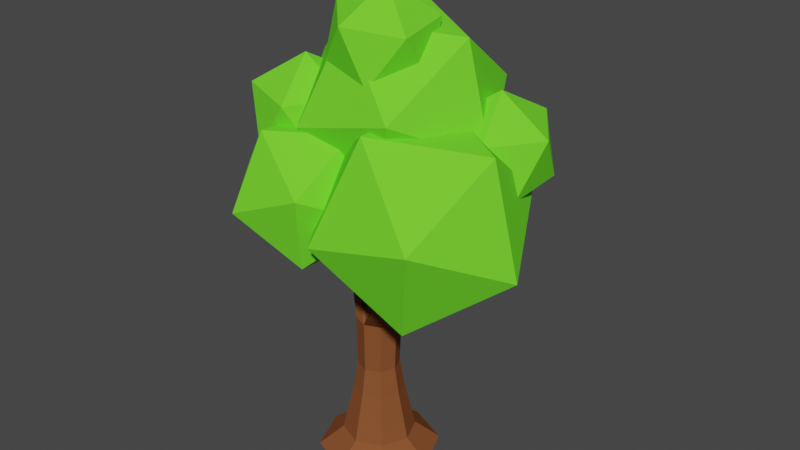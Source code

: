 # Source: tree.blend  (saved by Blender 2.82.7; exported with 4.5.12 LTS)
import bpy
from mathutils import Matrix  # noqa: F401  (used for matrix-valued properties, if any)

bpy.ops.wm.read_factory_settings(use_empty=True)
scene = bpy.context.scene
scene.name = 'Scene'

# ---- collections
col_collection = bpy.data.collections.new('Collection'); scene.collection.children.link(col_collection)

# ---- materials (node trees are filled in below, after node groups)
mat_material_002 = bpy.data.materials.new('Material.002')
mat_material_002.alpha_threshold = 0.0
mat_material_002.use_transparent_shadow = False
mat_material_002.roughness = 0.5
mat_material_001 = bpy.data.materials.new('Material.001')
mat_material_001.alpha_threshold = 0.0
mat_material_001.use_transparent_shadow = False
mat_material_001.roughness = 0.5

# ---- material node trees
mat_material_002.use_nodes = True; mat_material_002.node_tree.nodes.clear()
_N = mat_material_002.node_tree.nodes; _L = mat_material_002.node_tree.links
n0 = _N.new('ShaderNodeOutputMaterial'); n0.name = 'Material Output'; n0.location = (300, 300)
n1 = _N.new('ShaderNodeBsdfPrincipled'); n1.name = 'Principled BSDF'; n1.location = (10, 300)
n1.distribution = 'GGX'
n1.subsurface_method = 'BURLEY'
n1.inputs[0].default_value = (0.1656, 0.8, 0.0315, 1.0)
n1.inputs[2].default_value = 0.0
n1.inputs[3].default_value = 1.45
n1.inputs[13].default_value = 0.0
n1.inputs[27].default_value = (0.0, 0.0, 0.0, 1.0)
n1.inputs[28].default_value = 1.0
_L.new(n1.outputs[0], n0.inputs[0])
n0.is_active_output = True
mat_material_001.use_nodes = True; mat_material_001.node_tree.nodes.clear()
_N = mat_material_001.node_tree.nodes; _L = mat_material_001.node_tree.links
n0 = _N.new('ShaderNodeOutputMaterial'); n0.name = 'Material Output'; n0.location = (300, 300)
n1 = _N.new('ShaderNodeBsdfPrincipled'); n1.name = 'Principled BSDF'; n1.location = (10, 300)
n1.distribution = 'GGX'
n1.subsurface_method = 'BURLEY'
n1.inputs[0].default_value = (0.237, 0.0792, 0.02949, 1.0)
n1.inputs[2].default_value = 0.0
n1.inputs[3].default_value = 1.45
n1.inputs[13].default_value = 0.0
n1.inputs[27].default_value = (0.0, 0.0, 0.0, 1.0)
n1.inputs[28].default_value = 1.0
_L.new(n1.outputs[0], n0.inputs[0])
n0.is_active_output = True

# ---- world
world_world = bpy.data.worlds.new('World'); scene.world = world_world
world_world.use_nodes = True; world_world.node_tree.nodes.clear()
_N = world_world.node_tree.nodes; _L = world_world.node_tree.links
n0 = _N.new('ShaderNodeOutputWorld'); n0.name = 'World Output'; n0.location = (300, 300)
n1 = _N.new('ShaderNodeBackground'); n1.name = 'Background'; n1.location = (10, 300)
n1.inputs[0].default_value = (0.05088, 0.05088, 0.05088, 1.0)
_L.new(n1.outputs[0], n0.inputs[0])
n0.is_active_output = True
world_world.color = (0.05088, 0.05088, 0.05088)
world_world.use_sun_shadow = False
world_world.sun_shadow_jitter_overblur = 0.0

# ---- meshes
me_icosphere_003 = bpy.data.meshes.new('Icosphere.003')
me_icosphere_003.from_pydata([(1.897, -0.1211, 12.7), (1.974, -1.168, 14.14), (1.058, -1.692, 12.7), (0.2627, -0.2596, 12.0), (0.6881, 1.15, 13.01), (1.746, 0.5891, 14.32), (0.3871, -1.953, 14.33), (-0.6707, -1.392, 13.01), (-0.8991, 0.365, 13.2), (0.01756, 0.8895, 14.64), (0.8125, -0.5431, 15.33), (-0.8222, -0.6816, 14.64), (2.96, 1.625, 8.874), (4.294, 0.6039, 9.674), (2.52, 0.04874, 9.759), (1.454, 1.56, 9.964), (2.569, 3.048, 10.01), (4.324, 2.458, 9.827), (3.612, -0.0925, 11.26), (1.857, 0.4981, 11.44), (1.887, 2.352, 11.59), (3.66, 2.907, 11.51), (4.726, 1.396, 11.3), (3.22, 1.331, 12.39), (-2.256, -0.4456, 9.363), (-0.9228, -1.467, 10.16), (-2.696, -2.022, 10.25), (-3.763, -0.5109, 10.45), (-2.648, 0.9779, 10.49), (-0.8928, 0.3873, 10.32), (-1.605, -2.163, 11.75), (-3.36, -1.572, 11.93), (-3.33, 0.2815, 12.08), (-1.556, 0.8367, 11.99), (-0.4902, -0.6741, 11.79), (-1.996, -0.7395, 12.88), (-1.688, 0.5657, 9.414), (1.136, -1.076, 9.082), (-1.107, -2.09, 11.25), (-2.493, 0.5657, 12.6), (-1.107, 3.222, 11.25), (1.136, 2.207, 9.082), (2.075, -2.09, 12.06), (-0.1673, -1.076, 14.23), (-0.1673, 2.207, 14.23), (2.075, 3.222, 12.06), (3.462, 0.5657, 10.72), (2.656, 0.5657, 13.9), (-1.608, 2.386, 6.475), (1.112, 0.805, 6.156), (-1.049, -0.1723, 8.248), (-2.384, 2.386, 9.542), (-1.049, 4.945, 8.248), (1.112, 3.968, 6.156), (2.017, -0.1723, 9.024), (-0.1435, 0.805, 11.12), (-0.1435, 3.968, 11.12), (2.017, 4.945, 9.024), (3.353, 2.386, 7.731), (2.577, 2.386, 10.8), (1.189, -1.503, 8.877), (0.1204, -3.491, 9.885), (-0.2804, -2.944, 7.508), (-0.4224, -0.4851, 7.303), (-0.1093, 0.4883, 9.554), (0.2262, -1.369, 11.15), (-2.152, -3.701, 8.935), (-2.487, -1.844, 7.339), (-2.382, 0.278, 8.603), (-1.981, -0.2686, 10.98), (-1.839, -2.728, 11.19), (-3.45, -1.71, 9.612), (-0.1814, -0.5961, 6.645), (2.812, -2.336, 6.293), (0.4344, -3.412, 8.596), (-1.035, -0.5961, 10.02), (0.4344, 2.22, 8.596), (2.812, 1.144, 6.293), (3.808, -3.412, 9.45), (1.431, -2.336, 11.75), (1.431, 1.144, 11.75), (3.808, 2.22, 9.45), (5.278, -0.5961, 8.026), (4.424, -0.5961, 11.4), (-2.468, 3.075, 7.343), (-0.6966, 1.073, 7.146), (-3.298, 0.6102, 6.692), (-4.716, 2.089, 8.421), (-2.991, 3.466, 9.943), (-0.5071, 2.838, 9.155), (-1.849, -1.15, 8.103), (-4.333, -0.5222, 8.891), (-4.144, 1.243, 10.9), (-1.543, 1.706, 11.35), (-0.1244, 0.2266, 9.624), (-2.372, -0.7593, 10.7), (-0.03403, 1.129, 0.6368), (-0.03403, 0.7775, 2.164), (0.7829, 0.7909, 0.6368), (0.5342, 0.5422, 2.164), (1.121, -0.02604, 0.6368), (0.7695, -0.02604, 2.164), (0.7829, -0.843, 0.6368), (0.5342, -0.5942, 2.164), (-0.03403, -1.181, 0.6368), (-0.03403, -0.8296, 2.164), (-0.851, -0.843, 0.6368), (-0.6022, -0.5942, 2.164), (-1.189, -0.02604, 0.6368), (-0.8376, -0.02604, 2.164), (-0.851, 0.7909, 0.6368), (-0.6022, 0.5422, 2.164), (-0.03403, 0.6239, 3.071), (0.4255, 0.4335, 3.071), (0.6159, -0.02604, 3.071), (0.4255, -0.4856, 3.071), (-0.03403, -0.6759, 3.071), (-0.4936, -0.4856, 3.071), (-0.6839, -0.02604, 3.071), (-0.4936, 0.4335, 3.071), (-0.005255, 0.6563, 4.732), (0.4854, 0.4531, 4.732), (0.6886, -0.03757, 4.732), (0.4854, -0.5282, 4.732), (-0.005255, -0.7314, 4.732), (-0.4959, -0.5282, 4.732), (-0.6991, -0.03757, 4.732), (-0.4959, 0.4531, 4.732), (0.8986, -0.215, 5.932), (1.182, -0.3244, 5.878), (1.337, -0.6789, 5.691), (1.182, -1.071, 5.607), (0.808, -1.271, 5.675), (-0.08754, -0.03757, 5.466), (0.6231, -0.7651, 5.928), (1.505, -0.6677, 7.938), (1.873, -0.8218, 7.887), (2.026, -1.194, 7.866), (1.873, -1.566, 7.887), (1.505, -1.72, 7.938), (1.323, -1.194, 7.963), (1.717, -1.013, 9.908), (1.844, -1.066, 9.891), (1.896, -1.194, 9.883), (1.844, -1.322, 9.891), (1.717, -1.374, 9.908), (1.655, -1.194, 9.917), (-1.327, 1.534, 5.795), (-1.436, 0.5195, 6.115), (-1.839, 0.6681, 6.039), (-2.006, 1.027, 5.855), (-1.839, 1.386, 5.672), (-1.077, 1.027, 6.036), (-1.906, 1.536, 8.265), (-1.906, 0.8223, 8.265), (-2.158, 0.9268, 8.265), (-2.262, 1.179, 8.265), (-2.158, 1.431, 8.265), (-1.682, 1.179, 8.265), (-2.068, 1.309, 10.02), (-2.068, 1.049, 10.02), (-2.16, 1.087, 10.02), (-2.198, 1.179, 10.02), (-2.16, 1.271, 10.02), (-1.986, 1.179, 10.02), (-0.03403, 1.908, 0.01032), (1.334, 1.342, 0.01032), (1.9, -0.02604, 0.01032), (1.334, -1.394, 0.01032), (-0.03403, -1.96, 0.01032), (-1.402, -1.394, 0.01032), (-1.968, -0.02604, 0.01032), (-1.402, 1.342, 0.01032)], [], [(0, 1, 2), (1, 0, 5), (0, 2, 3), (0, 3, 4), (0, 4, 5), (1, 5, 10), (2, 1, 6), (3, 2, 7), (4, 3, 8), (5, 4, 9), (1, 10, 6), (2, 6, 7), (3, 7, 8), (4, 8, 9), (5, 9, 10), (6, 10, 11), (7, 6, 11), (8, 7, 11), (9, 8, 11), (10, 9, 11), (12, 13, 14), (13, 12, 17), (12, 14, 15), (12, 15, 16), (12, 16, 17), (13, 17, 22), (14, 13, 18), (15, 14, 19), (16, 15, 20), (17, 16, 21), (13, 22, 18), (14, 18, 19), (15, 19, 20), (16, 20, 21), (17, 21, 22), (18, 22, 23), (19, 18, 23), (20, 19, 23), (21, 20, 23), (22, 21, 23), (24, 25, 26), (25, 24, 29), (24, 26, 27), (24, 27, 28), (24, 28, 29), (25, 29, 34), (26, 25, 30), (27, 26, 31), (28, 27, 32), (29, 28, 33), (25, 34, 30), (26, 30, 31), (27, 31, 32), (28, 32, 33), (29, 33, 34), (30, 34, 35), (31, 30, 35), (32, 31, 35), (33, 32, 35), (34, 33, 35), (36, 37, 38), (37, 36, 41), (36, 38, 39), (36, 39, 40), (36, 40, 41), (37, 41, 46), (38, 37, 42), (39, 38, 43), (40, 39, 44), (41, 40, 45), (37, 46, 42), (38, 42, 43), (39, 43, 44), (40, 44, 45), (41, 45, 46), (42, 46, 47), (43, 42, 47), (44, 43, 47), (45, 44, 47), (46, 45, 47), (48, 49, 50), (49, 48, 53), (48, 50, 51), (48, 51, 52), (48, 52, 53), (49, 53, 58), (50, 49, 54), (51, 50, 55), (52, 51, 56), (53, 52, 57), (49, 58, 54), (50, 54, 55), (51, 55, 56), (52, 56, 57), (53, 57, 58), (54, 58, 59), (55, 54, 59), (56, 55, 59), (57, 56, 59), (58, 57, 59), (60, 61, 62), (61, 60, 65), (60, 62, 63), (60, 63, 64), (60, 64, 65), (61, 65, 70), (62, 61, 66), (63, 62, 67), (64, 63, 68), (65, 64, 69), (61, 70, 66), (62, 66, 67), (63, 67, 68), (64, 68, 69), (65, 69, 70), (66, 70, 71), (67, 66, 71), (68, 67, 71), (69, 68, 71), (70, 69, 71), (72, 73, 74), (73, 72, 77), (72, 74, 75), (72, 75, 76), (72, 76, 77), (73, 77, 82), (74, 73, 78), (75, 74, 79), (76, 75, 80), (77, 76, 81), (73, 82, 78), (74, 78, 79), (75, 79, 80), (76, 80, 81), (77, 81, 82), (78, 82, 83), (79, 78, 83), (80, 79, 83), (81, 80, 83), (82, 81, 83), (84, 85, 86), (85, 84, 89), (84, 86, 87), (84, 87, 88), (84, 88, 89), (85, 89, 94), (86, 85, 90), (87, 86, 91), (88, 87, 92), (89, 88, 93), (85, 94, 90), (86, 90, 91), (87, 91, 92), (88, 92, 93), (89, 93, 94), (90, 94, 95), (91, 90, 95), (92, 91, 95), (93, 92, 95), (94, 93, 95), (96, 97, 99, 98), (98, 99, 101, 100), (100, 101, 103, 102), (102, 103, 105, 104), (104, 105, 107, 106), (106, 107, 109, 108), (109, 107, 117, 118), (110, 111, 97, 96), (108, 109, 111, 110), (108, 110, 172, 171), (118, 126, 127, 119), (101, 99, 113, 114), (99, 97, 112, 113), (107, 105, 116, 117), (97, 111, 119, 112), (105, 103, 115, 116), (111, 109, 118, 119), (103, 101, 114, 115), (119, 127, 120, 112), (116, 124, 125, 117), (114, 122, 123, 115), (112, 120, 121, 113), (122, 121, 129, 130), (117, 125, 126, 118), (115, 123, 124, 116), (113, 121, 122, 114), (123, 122, 130, 131), (124, 123, 131, 132), (133, 124, 132, 134), (121, 120, 128, 129), (120, 133, 134, 128), (134, 132, 139, 140), (129, 128, 135, 136), (130, 129, 136, 137), (131, 130, 137, 138), (128, 134, 140, 135), (132, 131, 138, 139), (139, 138, 144, 145), (140, 139, 145, 146), (136, 135, 141, 142), (135, 140, 146, 141), (137, 136, 142, 143), (138, 137, 143, 144), (126, 125, 149, 150), (127, 126, 150, 151), (133, 120, 147, 152), (120, 127, 151, 147), (124, 133, 152, 148), (125, 124, 148, 149), (147, 151, 157, 153), (148, 152, 158, 154), (149, 148, 154, 155), (152, 147, 153, 158), (150, 149, 155, 156), (151, 150, 156, 157), (153, 157, 163, 159), (154, 158, 164, 160), (155, 154, 160, 161), (158, 153, 159, 164), (156, 155, 161, 162), (157, 156, 162, 163), (142, 141, 146, 145, 144, 143), (161, 160, 164, 159, 163, 162), (165, 166, 167, 168, 169, 170, 171, 172), (100, 102, 168, 167), (106, 108, 171, 170), (98, 100, 167, 166), (96, 98, 166, 165), (104, 106, 170, 169), (110, 96, 165, 172), (102, 104, 169, 168)])
me_icosphere_003.polygons.foreach_set('material_index', [0, 0, 0, 0, 0, 0, 0, 0, 0, 0, 0, 0, 0, 0, 0, 0, 0, 0, 0, 0, 0, 0, 0, 0, 0, 0, 0, 0, 0, 0, 0, 0, 0, 0, 0, 0, 0, 0, 0, 0, 0, 0, 0, 0, 0, 0, 0, 0, 0, 0, 0, 0, 0, 0, 0, 0, 0, 0, 0, 0, 0, 0, 0, 0, 0, 0, 0, 0, 0, 0, 0, 0, 0, 0, 0, 0, 0, 0, 0, 0, 0, 0, 0, 0, 0, 0, 0, 0, 0, 0, 0, 0, 0, 0, 0, 0, 0, 0, 0, 0, 0, 0, 0, 0, 0, 0, 0, 0, 0, 0, 0, 0, 0, 0, 0, 0, 0, 0, 0, 0, 0, 0, 0, 0, 0, 0, 0, 0, 0, 0, 0, 0, 0, 0, 0, 0, 0, 0, 0, 0, 0, 0, 0, 0, 0, 0, 0, 0, 0, 0, 0, 0, 0, 0, 0, 0, 0, 0, 0, 0, 1, 1, 1, 1, 1, 1, 1, 1, 1, 1, 1, 1, 1, 1, 1, 1, 1, 1, 1, 1, 1, 1, 1, 1, 1, 1, 1, 1, 1, 1, 1, 1, 1, 1, 1, 1, 1, 1, 1, 1, 1, 1, 1, 1, 1, 1, 1, 1, 1, 1, 1, 1, 1, 1, 1, 1, 1, 1, 1, 1, 1, 1, 1, 1, 1, 1, 1, 1, 1, 1, 1])
me_icosphere_003.materials.append(mat_material_002)
me_icosphere_003.materials.append(mat_material_001)
me_icosphere_003.use_remesh_preserve_volume = False
me_icosphere_003.use_remesh_preserve_attributes = False
me_icosphere_003.use_mirror_vertex_groups = False
me_icosphere_003.update()

# ---- objects
ob_tree = bpy.data.objects.new('Tree', me_icosphere_003)

# ---- transforms, parenting, visibility, modifiers, constraints
ob_tree.location = (0.0, 0.0, 0.0)
ob_tree.lineart.crease_threshold = 0.0

# ---- collection membership
col_collection.objects.link(ob_tree)

# ---- scene / render settings (as saved in the file)
scene.frame_start = 1; scene.frame_end = 250; scene.frame_set(1)
scene.render.engine = 'BLENDER_EEVEE_NEXT'
scene.cycles.use_denoising = False
scene.cycles.samples = 128
scene.cycles.sampling_pattern = 'TABULATED_SOBOL'
scene.cycles.use_adaptive_sampling = False
scene.cycles.use_light_tree = False
scene.view_settings.view_transform = 'Filmic'
bpy.context.view_layer.update()

# ---- added for rendering (the .blend has no active camera and no usable light): camera, sun
cam_auto = bpy.data.cameras.new('AutoCamera')
cam_auto.lens = 50.0
cam_auto.sensor_width = 36.0
cam_auto.clip_end = 1000.0
ob_auto_camera = bpy.data.objects.new('AutoCamera', cam_auto)
scene.collection.objects.link(ob_auto_camera)
ob_auto_camera.location = (19.0035, -21.8453, 22.6507)
ob_auto_camera.rotation_euler = (1.09748, -7.21219e-08, 0.694738)
scene.camera = ob_auto_camera
light_auto_sun = bpy.data.lights.new('AutoSun', 'SUN')
light_auto_sun.energy = 3.0
light_auto_sun.angle = 0.0523599
ob_auto_sun = bpy.data.objects.new('AutoSun', light_auto_sun)
scene.collection.objects.link(ob_auto_sun)
ob_auto_sun.rotation_euler = (0.872665, 0.174533, 0.523599)
bpy.context.view_layer.update()
